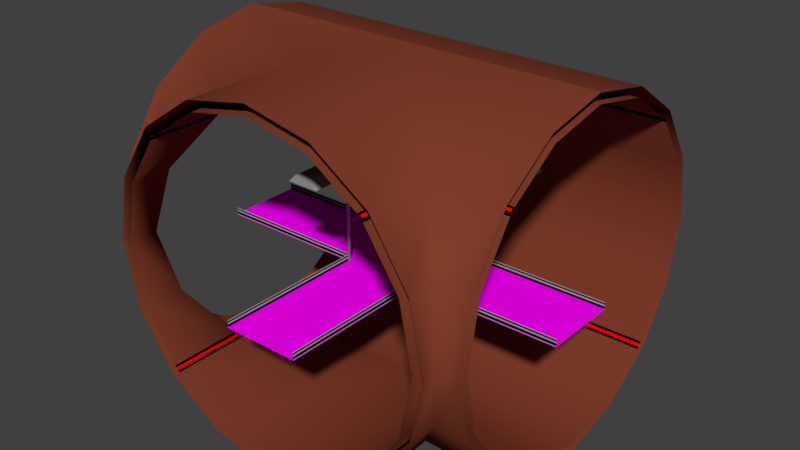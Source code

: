 # Source: room_tunnel_intersectionT.blend  (saved by Blender 2.79.0; exported with 4.5.12 LTS)
import bpy
from mathutils import Matrix  # noqa: F401  (used for matrix-valued properties, if any)

bpy.ops.wm.read_factory_settings(use_empty=True)
scene = bpy.context.scene
scene.name = 'Scene'

# ---- collections
col_collection_1 = bpy.data.collections.new('Collection 1'); scene.collection.children.link(col_collection_1)

# ---- materials (node trees are filled in below, after node groups)
mat_walls = bpy.data.materials.new('Walls')
mat_walls.alpha_threshold = 0.0
mat_walls.use_transparent_shadow = False
mat_walls.diffuse_color = (0.2128, 0.04774, 0.02442, 1.0)
mat_walls.roughness = 0.5
mat_walls.line_color = (0.0, 0.0, 0.0, 1.0)
mat_light = bpy.data.materials.new('Light')
mat_light.alpha_threshold = 0.0
mat_light.use_transparent_shadow = False
mat_light.diffuse_color = (1.0, 1.0, 1.0, 1.0)
mat_light.roughness = 0.5
mat_metal = bpy.data.materials.new('Metal')
mat_metal.alpha_threshold = 0.0
mat_metal.use_transparent_shadow = False
mat_metal.diffuse_color = (0.3264, 0.3264, 0.3264, 1.0)
mat_metal.roughness = 0.5
mat_floor = bpy.data.materials.new('Floor')
mat_floor.alpha_threshold = 0.0
mat_floor.use_transparent_shadow = False
mat_floor.diffuse_color = (1.0, 0.0, 1.0, 1.0)
mat_floor.roughness = 0.5
mat_sides = bpy.data.materials.new('Sides')
mat_sides.alpha_threshold = 0.0
mat_sides.use_transparent_shadow = False
mat_sides.diffuse_color = (0.0, 1.0, 1.0, 1.0)
mat_sides.roughness = 0.5
mat_dark = bpy.data.materials.new('dark')
mat_dark.alpha_threshold = 0.0
mat_dark.use_transparent_shadow = False
mat_dark.diffuse_color = (0.0, 0.0, 0.0, 1.0)
mat_dark.roughness = 0.5
mat_wall_lights = bpy.data.materials.new('wall lights')
mat_wall_lights.alpha_threshold = 0.0
mat_wall_lights.use_transparent_shadow = False
mat_wall_lights.diffuse_color = (1.0, 0.0, 0.0, 1.0)
mat_wall_lights.roughness = 0.5
mat_walls_001 = bpy.data.materials.new('Walls.001')
mat_walls_001.alpha_threshold = 0.0
mat_walls_001.use_transparent_shadow = False
mat_walls_001.diffuse_color = (0.2128, 0.04774, 0.02442, 1.0)
mat_walls_001.roughness = 0.5
mat_walls_001.line_color = (0.0, 0.0, 0.0, 1.0)
mat_walllights = bpy.data.materials.new('WallLights')
mat_walllights.alpha_threshold = 0.0
mat_walllights.use_transparent_shadow = False
mat_walllights.diffuse_color = (1.0, 0.0, 0.0, 1.0)
mat_walllights.roughness = 0.5
mat_dark_002 = bpy.data.materials.new('dark.002')
mat_dark_002.alpha_threshold = 0.0
mat_dark_002.use_transparent_shadow = False
mat_dark_002.diffuse_color = (0.0, 0.0, 0.0, 1.0)
mat_dark_002.roughness = 0.5

# ---- material node trees

# ---- world
world_world = bpy.data.worlds.new('World'); scene.world = world_world
world_world.color = (0.05088, 0.05088, 0.05088)
world_world.use_sun_shadow = False
world_world.sun_shadow_jitter_overblur = 0.0
world_world.cycles.sampling_method = 'MANUAL'

# ---- meshes
me_cube_007 = bpy.data.meshes.new('Cube.007')
me_cube_007.from_pydata([(-0.2517, -0.8517, 0.0), (-0.2, -1.0, 0.1374), (-0.2517, 0.8517, 0.0), (-0.2, 1.0, 0.1374), (0.2517, -0.8517, 0.0), (0.2, -1.0, 0.1374), (0.2517, 0.8517, 0.0), (0.2, 1.0, 0.1374), (-4.47e-08, 0.4293, 0.08744), (-4.47e-08, 0.4293, 1.987), (-0.07071, 0.5, 0.08744), (-0.07071, 0.5, 1.987), (0.07071, 0.5, 0.08744), (0.07071, 0.5, 1.987), (4.47e-08, 0.5707, 0.08744), (4.47e-08, 0.5707, 1.987), (-4.47e-08, -0.5707, 0.08744), (-4.47e-08, -0.5707, 1.987), (-0.07071, -0.5, 0.08744), (-0.07071, -0.5, 1.987), (0.07071, -0.5, 0.08744), (0.07071, -0.5, 1.987), (4.47e-08, -0.4293, 0.08744), (4.47e-08, -0.4293, 1.987), (-0.4, 1.0, -0.06256), (-0.4, -1.0, -0.06256), (0.4, 1.0, -0.06256), (0.4, -1.0, -0.06256)], [], [(25, 1, 3, 24), (24, 3, 7, 26), (26, 7, 5, 27), (27, 5, 1, 25), (2, 6, 4, 0), (7, 3, 1, 5), (8, 9, 11, 10), (10, 11, 15, 14), (14, 15, 13, 12), (12, 13, 9, 8), (10, 14, 12, 8), (15, 11, 9, 13), (16, 17, 19, 18), (18, 19, 23, 22), (22, 23, 21, 20), (20, 21, 17, 16), (18, 22, 20, 16), (23, 19, 17, 21), (2, 0, 25, 24), (6, 2, 24, 26), (4, 6, 26, 27), (0, 4, 27, 25)])
me_cube_007.polygons.foreach_set('use_smooth', [0, 0, 0, 0, 0, 0, 1, 1, 1, 1, 1, 1, 1, 1, 1, 1, 1, 1, 0, 0, 0, 0])
me_cube_007.polygons.foreach_set('material_index', [2, 2, 2, 2, 1, 2, 2, 2, 2, 2, 2, 2, 2, 2, 2, 2, 2, 2, 2, 2, 2, 2])
_uv = me_cube_007.uv_layers.new(name='UVMap')
_uv.uv.foreach_set('vector', [0.5221, 0.5021, 0.5442, 0.5021, 0.5442, 0.7178, 0.5221, 0.7178, 0.4114, 0.8473, 0.3892, 0.8257, 0.3892, 0.7826, 0.4114, 0.761, 0.6106, 0.7178, 0.5885, 0.7178, 0.5885, 0.5021, 0.6106, 0.5021, 0.4778, 0.822, 0.4557, 0.8068, 0.4557, 0.7762, 0.4778, 0.761, 0.4057, 0.5181, 0.4614, 0.5181, 0.4614, 0.7018, 0.4057, 0.7018, 0.5885, 0.7178, 0.5442, 0.7178, 0.5442, 0.5021, 0.5885, 0.5021, 0.7214, 0.7502, 0.7214, 0.9552, 0.7103, 0.9552, 0.7103, 0.7502, 0.6549, 0.707, 0.6549, 0.5021, 0.6628, 0.5021, 0.6628, 0.707, 0.6628, 0.707, 0.6628, 0.5021, 0.6706, 0.5021, 0.6706, 0.707, 0.6549, 0.9552, 0.6549, 0.7502, 0.666, 0.7502, 0.666, 0.9552, 0.5774, 0.7718, 0.5774, 0.761, 0.5885, 0.761, 0.5885, 0.7718, 0.5885, 0.8257, 0.5774, 0.8257, 0.5774, 0.8149, 0.5885, 0.8149, 0.8412, 0.5021, 0.8412, 0.707, 0.8302, 0.707, 0.8302, 0.5021, 0.7149, 0.707, 0.7149, 0.5021, 0.7227, 0.5021, 0.7227, 0.707, 0.7227, 0.707, 0.7227, 0.5021, 0.7305, 0.5021, 0.7305, 0.707, 0.7859, 0.5021, 0.7859, 0.707, 0.7748, 0.707, 0.7748, 0.5021, 0.5221, 0.7718, 0.5221, 0.761, 0.5332, 0.761, 0.5332, 0.7718, 0.5332, 0.8257, 0.5221, 0.8257, 0.5221, 0.8149, 0.5332, 0.8149, 0.4057, 0.5181, 0.4057, 0.7018, 0.3892, 0.7178, 0.3892, 0.5021, 0.4614, 0.5181, 0.4057, 0.5181, 0.3892, 0.5021, 0.4778, 0.5021, 0.4614, 0.7018, 0.4614, 0.5181, 0.4778, 0.5021, 0.4778, 0.7178, 0.4057, 0.7018, 0.4614, 0.7018, 0.4778, 0.7178, 0.3892, 0.7178])
me_cube_007.materials.append(mat_walls)
me_cube_007.materials.append(mat_light)
me_cube_007.materials.append(mat_metal)
me_cube_007.use_remesh_preserve_volume = False
me_cube_007.use_remesh_preserve_attributes = False
me_cube_007.use_mirror_vertex_groups = False
me_cube_007.update()
me_cube_006 = bpy.data.meshes.new('Cube.006')
me_cube_006.from_pydata([(-0.2517, -0.8517, 0.0), (-0.2, -1.0, 0.1374), (-0.2517, 0.8517, 0.0), (-0.2, 1.0, 0.1374), (0.2517, -0.8517, 0.0), (0.2, -1.0, 0.1374), (0.2517, 0.8517, 0.0), (0.2, 1.0, 0.1374), (-4.47e-08, 0.4293, 0.08744), (-4.47e-08, 0.4293, 1.987), (-0.07071, 0.5, 0.08744), (-0.07071, 0.5, 1.987), (0.07071, 0.5, 0.08744), (0.07071, 0.5, 1.987), (4.47e-08, 0.5707, 0.08744), (4.47e-08, 0.5707, 1.987), (-4.47e-08, -0.5707, 0.08744), (-4.47e-08, -0.5707, 1.987), (-0.07071, -0.5, 0.08744), (-0.07071, -0.5, 1.987), (0.07071, -0.5, 0.08744), (0.07071, -0.5, 1.987), (4.47e-08, -0.4293, 0.08744), (4.47e-08, -0.4293, 1.987), (-0.4, 1.0, -0.06256), (-0.4, -1.0, -0.06256), (0.4, 1.0, -0.06256), (0.4, -1.0, -0.06256)], [], [(25, 1, 3, 24), (24, 3, 7, 26), (26, 7, 5, 27), (27, 5, 1, 25), (2, 6, 4, 0), (7, 3, 1, 5), (8, 9, 11, 10), (10, 11, 15, 14), (14, 15, 13, 12), (12, 13, 9, 8), (10, 14, 12, 8), (15, 11, 9, 13), (16, 17, 19, 18), (18, 19, 23, 22), (22, 23, 21, 20), (20, 21, 17, 16), (18, 22, 20, 16), (23, 19, 17, 21), (2, 0, 25, 24), (6, 2, 24, 26), (4, 6, 26, 27), (0, 4, 27, 25)])
me_cube_006.polygons.foreach_set('use_smooth', [0, 0, 0, 0, 0, 0, 1, 1, 1, 1, 1, 1, 1, 1, 1, 1, 1, 1, 0, 0, 0, 0])
me_cube_006.polygons.foreach_set('material_index', [2, 2, 2, 2, 1, 2, 2, 2, 2, 2, 2, 2, 2, 2, 2, 2, 2, 2, 2, 2, 2, 2])
_uv = me_cube_006.uv_layers.new(name='UVMap')
_uv.uv.foreach_set('vector', [0.5221, 0.5021, 0.5442, 0.5021, 0.5442, 0.7178, 0.5221, 0.7178, 0.4114, 0.8473, 0.3892, 0.8257, 0.3892, 0.7826, 0.4114, 0.761, 0.6106, 0.7178, 0.5885, 0.7178, 0.5885, 0.5021, 0.6106, 0.5021, 0.4778, 0.822, 0.4557, 0.8068, 0.4557, 0.7762, 0.4778, 0.761, 0.4057, 0.5181, 0.4614, 0.5181, 0.4614, 0.7018, 0.4057, 0.7018, 0.5885, 0.7178, 0.5442, 0.7178, 0.5442, 0.5021, 0.5885, 0.5021, 0.7214, 0.7502, 0.7214, 0.9552, 0.7103, 0.9552, 0.7103, 0.7502, 0.6549, 0.707, 0.6549, 0.5021, 0.6628, 0.5021, 0.6628, 0.707, 0.6628, 0.707, 0.6628, 0.5021, 0.6706, 0.5021, 0.6706, 0.707, 0.6549, 0.9552, 0.6549, 0.7502, 0.666, 0.7502, 0.666, 0.9552, 0.5774, 0.7718, 0.5774, 0.761, 0.5885, 0.761, 0.5885, 0.7718, 0.5885, 0.8257, 0.5774, 0.8257, 0.5774, 0.8149, 0.5885, 0.8149, 0.8412, 0.5021, 0.8412, 0.707, 0.8302, 0.707, 0.8302, 0.5021, 0.7149, 0.707, 0.7149, 0.5021, 0.7227, 0.5021, 0.7227, 0.707, 0.7227, 0.707, 0.7227, 0.5021, 0.7305, 0.5021, 0.7305, 0.707, 0.7859, 0.5021, 0.7859, 0.707, 0.7748, 0.707, 0.7748, 0.5021, 0.5221, 0.7718, 0.5221, 0.761, 0.5332, 0.761, 0.5332, 0.7718, 0.5332, 0.8257, 0.5221, 0.8257, 0.5221, 0.8149, 0.5332, 0.8149, 0.4057, 0.5181, 0.4057, 0.7018, 0.3892, 0.7178, 0.3892, 0.5021, 0.4614, 0.5181, 0.4057, 0.5181, 0.3892, 0.5021, 0.4778, 0.5021, 0.4614, 0.7018, 0.4614, 0.5181, 0.4778, 0.5021, 0.4778, 0.7178, 0.4057, 0.7018, 0.4614, 0.7018, 0.4778, 0.7178, 0.3892, 0.7178])
me_cube_006.materials.append(mat_walls)
me_cube_006.materials.append(mat_light)
me_cube_006.materials.append(mat_metal)
me_cube_006.use_remesh_preserve_volume = False
me_cube_006.use_remesh_preserve_attributes = False
me_cube_006.use_mirror_vertex_groups = False
me_cube_006.update()
me_cube_004 = bpy.data.meshes.new('Cube.004')
me_cube_004.from_pydata([(-0.2517, -0.8517, 0.0), (-0.2, -1.0, 0.1374), (-0.2517, 0.8517, 0.0), (-0.2, 1.0, 0.1374), (0.2517, -0.8517, 0.0), (0.2, -1.0, 0.1374), (0.2517, 0.8517, 0.0), (0.2, 1.0, 0.1374), (-4.47e-08, 0.4293, 0.08744), (-4.47e-08, 0.4293, 1.987), (-0.07071, 0.5, 0.08744), (-0.07071, 0.5, 1.987), (0.07071, 0.5, 0.08744), (0.07071, 0.5, 1.987), (4.47e-08, 0.5707, 0.08744), (4.47e-08, 0.5707, 1.987), (-4.47e-08, -0.5707, 0.08744), (-4.47e-08, -0.5707, 1.987), (-0.07071, -0.5, 0.08744), (-0.07071, -0.5, 1.987), (0.07071, -0.5, 0.08744), (0.07071, -0.5, 1.987), (4.47e-08, -0.4293, 0.08744), (4.47e-08, -0.4293, 1.987), (-0.4, 1.0, -0.06256), (-0.4, -1.0, -0.06256), (0.4, 1.0, -0.06256), (0.4, -1.0, -0.06256)], [], [(25, 1, 3, 24), (24, 3, 7, 26), (26, 7, 5, 27), (27, 5, 1, 25), (2, 6, 4, 0), (7, 3, 1, 5), (8, 9, 11, 10), (10, 11, 15, 14), (14, 15, 13, 12), (12, 13, 9, 8), (10, 14, 12, 8), (15, 11, 9, 13), (16, 17, 19, 18), (18, 19, 23, 22), (22, 23, 21, 20), (20, 21, 17, 16), (18, 22, 20, 16), (23, 19, 17, 21), (2, 0, 25, 24), (6, 2, 24, 26), (4, 6, 26, 27), (0, 4, 27, 25)])
me_cube_004.polygons.foreach_set('use_smooth', [0, 0, 0, 0, 0, 0, 1, 1, 1, 1, 1, 1, 1, 1, 1, 1, 1, 1, 0, 0, 0, 0])
me_cube_004.polygons.foreach_set('material_index', [2, 2, 2, 2, 1, 2, 2, 2, 2, 2, 2, 2, 2, 2, 2, 2, 2, 2, 2, 2, 2, 2])
_uv = me_cube_004.uv_layers.new(name='UVMap')
_uv.uv.foreach_set('vector', [0.5221, 0.5021, 0.5442, 0.5021, 0.5442, 0.7178, 0.5221, 0.7178, 0.4114, 0.8473, 0.3892, 0.8257, 0.3892, 0.7826, 0.4114, 0.761, 0.6106, 0.7178, 0.5885, 0.7178, 0.5885, 0.5021, 0.6106, 0.5021, 0.4778, 0.822, 0.4557, 0.8068, 0.4557, 0.7762, 0.4778, 0.761, 0.4057, 0.5181, 0.4614, 0.5181, 0.4614, 0.7018, 0.4057, 0.7018, 0.5885, 0.7178, 0.5442, 0.7178, 0.5442, 0.5021, 0.5885, 0.5021, 0.7214, 0.7502, 0.7214, 0.9552, 0.7103, 0.9552, 0.7103, 0.7502, 0.6549, 0.707, 0.6549, 0.5021, 0.6628, 0.5021, 0.6628, 0.707, 0.6628, 0.707, 0.6628, 0.5021, 0.6706, 0.5021, 0.6706, 0.707, 0.6549, 0.9552, 0.6549, 0.7502, 0.666, 0.7502, 0.666, 0.9552, 0.5774, 0.7718, 0.5774, 0.761, 0.5885, 0.761, 0.5885, 0.7718, 0.5885, 0.8257, 0.5774, 0.8257, 0.5774, 0.8149, 0.5885, 0.8149, 0.8412, 0.5021, 0.8412, 0.707, 0.8302, 0.707, 0.8302, 0.5021, 0.7149, 0.707, 0.7149, 0.5021, 0.7227, 0.5021, 0.7227, 0.707, 0.7227, 0.707, 0.7227, 0.5021, 0.7305, 0.5021, 0.7305, 0.707, 0.7859, 0.5021, 0.7859, 0.707, 0.7748, 0.707, 0.7748, 0.5021, 0.5221, 0.7718, 0.5221, 0.761, 0.5332, 0.761, 0.5332, 0.7718, 0.5332, 0.8257, 0.5221, 0.8257, 0.5221, 0.8149, 0.5332, 0.8149, 0.4057, 0.5181, 0.4057, 0.7018, 0.3892, 0.7178, 0.3892, 0.5021, 0.4614, 0.5181, 0.4057, 0.5181, 0.3892, 0.5021, 0.4778, 0.5021, 0.4614, 0.7018, 0.4614, 0.5181, 0.4778, 0.5021, 0.4778, 0.7178, 0.4057, 0.7018, 0.4614, 0.7018, 0.4778, 0.7178, 0.3892, 0.7178])
me_cube_004.materials.append(mat_walls)
me_cube_004.materials.append(mat_light)
me_cube_004.materials.append(mat_metal)
me_cube_004.use_remesh_preserve_volume = False
me_cube_004.use_remesh_preserve_attributes = False
me_cube_004.use_mirror_vertex_groups = False
me_cube_004.update()
me_cube_003 = bpy.data.meshes.new('Cube.003')
me_cube_003.from_pydata([(0.9859, -5.0, 0.08), (1.0, -5.0, 0.1083), (0.9859, -1.0, 0.08), (1.0, -1.0, 0.1083), (1.0, -5.0, 0.05172), (1.014, -5.0, 0.08), (1.0, -1.0, 0.05172), (1.014, -1.0, 0.08), (0.9859, -5.0, 0.16), (1.0, -5.0, 0.1741), (0.9859, -1.0, 0.16), (1.0, -1.0, 0.1741), (1.0, -5.0, 0.1459), (1.014, -5.0, 0.16), (1.0, -1.0, 0.1459), (1.014, -1.0, 0.16), (-1.014, -5.0, 0.08), (-1.0, -5.0, 0.1083), (-1.014, -1.0, 0.08), (-1.0, -1.0, 0.1083), (-1.0, -5.0, 0.05172), (-0.9859, -5.0, 0.08), (-1.0, -1.0, 0.05172), (-0.9859, -1.0, 0.08), (-1.014, -5.0, 0.16), (-1.0, -5.0, 0.1741), (-1.014, -1.0, 0.16), (-1.0, -1.0, 0.1741), (-1.0, -5.0, 0.1459), (-0.9859, -5.0, 0.16), (-1.0, -1.0, 0.1459), (-0.9859, -1.0, 0.16), (5.0, 0.9859, 0.08), (5.0, 1.0, 0.1083), (-5.0, 0.9859, 0.08), (-5.0, 1.0, 0.1083), (5.0, 1.0, 0.05172), (5.0, 1.014, 0.08), (-5.0, 1.0, 0.05172), (-5.0, 1.014, 0.08), (5.0, 0.9859, 0.16), (5.0, 1.0, 0.1741), (-5.0, 0.9859, 0.16), (-5.0, 1.0, 0.1741), (5.0, 1.0, 0.1459), (5.0, 1.014, 0.16), (-5.0, 1.0, 0.1459), (-5.0, 1.014, 0.16), (5.0, -1.014, 0.08), (5.0, -1.0, 0.1083), (1.0, -1.014, 0.08), (1.0, -1.0, 0.1083), (5.0, -1.0, 0.05172), (5.0, -0.9859, 0.08), (1.0, -1.0, 0.05172), (1.0, -0.9859, 0.08), (5.0, -1.014, 0.16), (5.0, -1.0, 0.1741), (1.0, -1.014, 0.16), (1.0, -1.0, 0.1741), (5.0, -1.0, 0.1459), (5.0, -0.9859, 0.16), (1.0, -1.0, 0.1459), (1.0, -0.9859, 0.16), (-5.0, -0.9859, 0.08), (-5.0, -1.0, 0.1083), (-1.0, -0.9859, 0.08), (-1.0, -1.0, 0.1083), (-5.0, -1.0, 0.05172), (-5.0, -1.014, 0.08), (-1.0, -1.0, 0.05172), (-1.0, -1.014, 0.08), (-5.0, -0.9859, 0.16), (-5.0, -1.0, 0.1741), (-1.0, -0.9859, 0.16), (-1.0, -1.0, 0.1741), (-5.0, -1.0, 0.1459), (-5.0, -1.014, 0.16), (-1.0, -1.0, 0.1459), (-1.0, -1.014, 0.16), (-1.0, -1.0, -0.02745), (-0.9675, -1.032, -0.008428), (-0.9675, -0.9675, -0.008428), (-1.032, -0.9675, -0.008428), (-1.032, -1.032, -0.008428), (-1.0, -0.947, 5.2), (-1.0, -0.947, -1.49e-08), (-0.947, -1.0, 5.2), (-0.947, -1.0, -1.49e-08), (-1.053, -1.0, 5.2), (-1.053, -1.0, -1.49e-08), (-1.0, -1.053, 5.2), (-1.0, -1.053, -1.49e-08), (1.0, -1.0, -0.02745), (1.032, -1.032, -0.008428), (1.032, -0.9675, -0.008428), (0.9675, -0.9675, -0.008428), (0.9675, -1.032, -0.008428), (1.0, -0.947, 5.2), (1.0, -0.947, -1.49e-08), (1.053, -1.0, 5.2), (1.053, -1.0, -1.49e-08), (0.947, -1.0, 5.2), (0.947, -1.0, -1.49e-08), (1.0, -1.053, 5.2), (1.0, -1.053, -1.49e-08), (-1.0, 0.947, -1.49e-08), (-1.0, 0.947, 5.2), (-1.053, 1.0, -1.49e-08), (-1.053, 1.0, 5.2), (-0.947, 1.0, -1.49e-08), (-0.947, 1.0, 5.2), (-1.0, 1.053, -1.49e-08), (-1.0, 1.053, 5.2), (-1.032, 0.9675, -0.008428), (-1.032, 1.032, -0.008428), (-0.9675, 1.032, -0.008428), (-0.9675, 0.9675, -0.008428), (-1.0, 1.0, -0.02745), (1.0, 0.947, -1.49e-08), (1.0, 0.947, 5.2), (0.947, 1.0, -1.49e-08), (0.947, 1.0, 5.2), (1.053, 1.0, -1.49e-08), (1.053, 1.0, 5.2), (1.0, 1.053, -1.49e-08), (1.0, 1.053, 5.2), (0.9675, 0.9675, -0.008428), (0.9675, 1.032, -0.008428), (1.032, 1.032, -0.008428), (1.032, 0.9675, -0.008428), (1.0, 1.0, -0.02745)], [], [(0, 1, 3, 2), (6, 7, 5, 4), (2, 6, 4, 0), (7, 3, 1, 5), (8, 9, 11, 10), (14, 15, 13, 12), (10, 14, 12, 8), (15, 11, 9, 13), (16, 17, 19, 18), (22, 23, 21, 20), (18, 22, 20, 16), (23, 19, 17, 21), (24, 25, 27, 26), (30, 31, 29, 28), (26, 30, 28, 24), (31, 27, 25, 29), (32, 33, 35, 34), (38, 39, 37, 36), (34, 38, 36, 32), (39, 35, 33, 37), (40, 41, 43, 42), (46, 47, 45, 44), (42, 46, 44, 40), (47, 43, 41, 45), (48, 49, 51, 50), (54, 55, 53, 52), (50, 54, 52, 48), (55, 51, 49, 53), (56, 57, 59, 58), (62, 63, 61, 60), (58, 62, 60, 56), (63, 59, 57, 61), (64, 65, 67, 66), (70, 71, 69, 68), (66, 70, 68, 64), (71, 67, 65, 69), (72, 73, 75, 74), (78, 79, 77, 76), (74, 78, 76, 72), (79, 75, 73, 77), (83, 86, 82, 80), (90, 83, 80, 84), (84, 80, 81, 92), (80, 82, 88, 81), (88, 87, 91, 92, 81), (86, 85, 87, 88, 82), (90, 89, 85, 86, 83), (92, 91, 89, 90, 84), (96, 99, 95, 93), (103, 96, 93, 97), (97, 93, 94, 105), (93, 95, 101, 94), (101, 100, 104, 105, 94), (99, 98, 100, 101, 95), (103, 102, 98, 99, 96), (105, 104, 102, 103, 97), (106, 107, 109, 108, 114), (108, 109, 113, 112, 115), (112, 113, 111, 110, 116), (110, 111, 107, 106, 117), (118, 116, 110, 117), (119, 120, 122, 121, 127), (114, 118, 117, 106), (108, 115, 118, 114), (115, 112, 116, 118), (121, 122, 126, 125, 128), (125, 126, 124, 123, 129), (123, 124, 120, 119, 130), (131, 129, 123, 130), (127, 131, 130, 119), (121, 128, 131, 127), (128, 125, 129, 131)])
me_cube_003.polygons.foreach_set('use_smooth', [True] * 72)
me_cube_003.polygons.foreach_set('material_index', [1, 1, 1, 1, 1, 1, 1, 1, 1, 1, 1, 1, 1, 1, 1, 1, 1, 1, 1, 1, 1, 1, 1, 1, 1, 1, 1, 1, 1, 1, 1, 1, 1, 1, 1, 1, 1, 1, 1, 1, 1, 1, 1, 1, 1, 1, 1, 1, 1, 1, 1, 1, 1, 1, 1, 1, 1, 1, 1, 1, 1, 1, 1, 1, 1, 1, 1, 1, 1, 1, 1, 1])
_uv = me_cube_003.uv_layers.new(name='UVMap')
_uv.uv.foreach_set('vector', [0.05026, 0.07237, 0.05043, 0.05668, 0.9496, 0.05668, 0.9494, 0.07237, 0.9499, 0.0253, 0.9497, 0.04099, 0.0506, 0.04099, 0.05077, 0.0253, 0.9494, 0.07237, 0.9492, 0.08806, 0.0501, 0.08806, 0.05026, 0.07237, 0.9497, 0.04099, 0.9496, 0.05668, 0.05043, 0.05668, 0.0506, 0.04099, 0.05026, 0.07237, 0.05043, 0.05668, 0.9496, 0.05668, 0.9494, 0.07237, 0.9499, 0.0253, 0.9497, 0.04099, 0.0506, 0.04099, 0.05077, 0.0253, 0.9494, 0.07237, 0.9492, 0.08806, 0.0501, 0.08806, 0.05026, 0.07237, 0.9497, 0.04099, 0.9496, 0.05668, 0.05043, 0.05668, 0.0506, 0.04099, 0.05026, 0.07237, 0.05043, 0.05668, 0.9496, 0.05668, 0.9494, 0.07237, 0.9499, 0.0253, 0.9497, 0.04099, 0.0506, 0.04099, 0.05077, 0.0253, 0.9494, 0.07237, 0.9492, 0.08806, 0.0501, 0.08806, 0.05026, 0.07237, 0.9497, 0.04099, 0.9496, 0.05668, 0.05043, 0.05668, 0.0506, 0.04099, 0.05026, 0.07237, 0.05043, 0.05668, 0.9496, 0.05668, 0.9494, 0.07237, 0.9499, 0.0253, 0.9497, 0.04099, 0.0506, 0.04099, 0.05077, 0.0253, 0.9494, 0.07237, 0.9492, 0.08806, 0.0501, 0.08806, 0.05026, 0.07237, 0.9497, 0.04099, 0.9496, 0.05668, 0.05043, 0.05668, 0.0506, 0.04099, 0.05026, 0.07237, 0.05043, 0.05668, 0.9496, 0.05668, 0.9494, 0.07237, 0.9499, 0.0253, 0.9497, 0.04099, 0.0506, 0.04099, 0.05077, 0.0253, 0.9494, 0.07237, 0.9492, 0.08806, 0.0501, 0.08806, 0.05026, 0.07237, 0.9497, 0.04099, 0.9496, 0.05668, 0.05043, 0.05668, 0.0506, 0.04099, 0.05026, 0.07237, 0.05043, 0.05668, 0.9496, 0.05668, 0.9494, 0.07237, 0.9499, 0.0253, 0.9497, 0.04099, 0.0506, 0.04099, 0.05077, 0.0253, 0.9494, 0.07237, 0.9492, 0.08806, 0.0501, 0.08806, 0.05026, 0.07237, 0.9497, 0.04099, 0.9496, 0.05668, 0.05043, 0.05668, 0.0506, 0.04099, 0.05026, 0.07237, 0.05043, 0.05668, 0.9496, 0.05668, 0.9494, 0.07237, 0.9499, 0.0253, 0.9497, 0.04099, 0.0506, 0.04099, 0.05077, 0.0253, 0.9494, 0.07237, 0.9492, 0.08806, 0.0501, 0.08806, 0.05026, 0.07237, 0.9497, 0.04099, 0.9496, 0.05668, 0.05043, 0.05668, 0.0506, 0.04099, 0.05026, 0.07237, 0.05043, 0.05668, 0.9496, 0.05668, 0.9494, 0.07237, 0.9499, 0.0253, 0.9497, 0.04099, 0.0506, 0.04099, 0.05077, 0.0253, 0.9494, 0.07237, 0.9492, 0.08806, 0.0501, 0.08806, 0.05026, 0.07237, 0.9497, 0.04099, 0.9496, 0.05668, 0.05043, 0.05668, 0.0506, 0.04099, 0.05026, 0.07237, 0.05043, 0.05668, 0.9496, 0.05668, 0.9494, 0.07237, 0.9499, 0.0253, 0.9497, 0.04099, 0.0506, 0.04099, 0.05077, 0.0253, 0.9494, 0.07237, 0.9492, 0.08806, 0.0501, 0.08806, 0.05026, 0.07237, 0.9497, 0.04099, 0.9496, 0.05668, 0.05043, 0.05668, 0.0506, 0.04099, 0.05026, 0.07237, 0.05043, 0.05668, 0.9496, 0.05668, 0.9494, 0.07237, 0.9499, 0.0253, 0.9497, 0.04099, 0.0506, 0.04099, 0.05077, 0.0253, 0.9494, 0.07237, 0.9492, 0.08806, 0.0501, 0.08806, 0.05026, 0.07237, 0.9497, 0.04099, 0.9496, 0.05668, 0.05043, 0.05668, 0.0506, 0.04099, 0.0, 0.0, 0.0, 0.0, 0.0, 0.0, 0.0, 0.0, 0.0, 0.0, 0.0, 0.0, 0.0, 0.0, 0.0, 0.0, 0.0, 0.0, 0.0, 0.0, 0.0, 0.0, 0.0, 0.0, 0.0, 0.0, 0.0, 0.0, 0.0, 0.0, 0.0, 0.0, 0.0, 0.0, 0.0, 0.0, 0.0, 0.0, 0.0, 0.0, 0.0, 0.0, 0.0, 0.0, 0.0, 0.0, 0.0, 0.0, 0.0, 0.0, 0.0, 0.0, 0.0, 0.0, 0.0, 0.0, 0.0, 0.0, 0.0, 0.0, 0.0, 0.0, 0.0, 0.0, 0.0, 0.0, 0.0, 0.0, 0.0, 0.0, 0.0, 0.0, 0.0, 0.0, 0.0, 0.0, 0.0, 0.0, 0.0, 0.0, 0.0, 0.0, 0.0, 0.0, 0.0, 0.0, 0.0, 0.0, 0.0, 0.0, 0.0, 0.0, 0.0, 0.0, 0.0, 0.0, 0.0, 0.0, 0.0, 0.0, 0.0, 0.0, 0.0, 0.0, 0.0, 0.0, 0.0, 0.0, 0.0, 0.0, 0.0, 0.0, 0.0, 0.0, 0.0, 0.0, 0.0, 0.0, 0.0, 0.0, 0.0, 0.0, 0.0, 0.0, 0.0, 0.0, 0.0, 0.0, 0.0, 0.0, 0.0, 0.0, 0.0, 0.0, 0.0, 0.0, 0.0, 0.0, 0.0, 0.0, 0.0, 0.0, 0.0, 0.0, 0.0, 0.0, 0.0, 0.0, 0.0, 0.0, 0.0, 0.0, 0.0, 0.0, 0.0, 0.0, 0.0, 0.0, 0.0, 0.0, 0.0, 0.0, 0.0, 0.0, 0.0, 0.0, 0.0, 0.0, 0.0, 0.0, 0.0, 0.0, 0.0, 0.0, 0.0, 0.0, 0.0, 0.0, 0.0, 0.0, 0.0, 0.0, 0.0, 0.0, 0.0, 0.0, 0.0, 0.0, 0.0, 0.0, 0.0, 0.0, 0.0, 0.0, 0.0, 0.0, 0.0, 0.0, 0.0, 0.0, 0.0, 0.0, 0.0, 0.0, 0.0, 0.0, 0.0, 0.0, 0.0, 0.0, 0.0, 0.0, 0.0, 0.0, 0.0, 0.0, 0.0, 0.0, 0.0, 0.0, 0.0, 0.0, 0.0, 0.0, 0.0, 0.0, 0.0, 0.0, 0.0, 0.0, 0.0, 0.0, 0.0, 0.0, 0.0, 0.0, 0.0, 0.0, 0.0, 0.0, 0.0, 0.0, 0.0, 0.0, 0.0, 0.0, 0.0, 0.0, 0.0, 0.0, 0.0, 0.0, 0.0, 0.0, 0.0, 0.0, 0.0, 0.0, 0.0, 0.0, 0.0, 0.0, 0.0, 0.0, 0.0, 0.0, 0.0, 0.0, 0.0, 0.0, 0.0, 0.0, 0.0, 0.0, 0.0, 0.0, 0.0, 0.0, 0.0, 0.0, 0.0, 0.0, 0.0, 0.0, 0.0, 0.0, 0.0, 0.0])
me_cube_003.materials.append(mat_walls)
me_cube_003.materials.append(mat_metal)
me_cube_003.use_remesh_preserve_volume = False
me_cube_003.use_remesh_preserve_attributes = False
me_cube_003.use_mirror_vertex_groups = False
me_cube_003.update()
me_cube_002 = bpy.data.meshes.new('Cube.002')
me_cube_002.from_pydata([(1.0, -3.0, 0.0), (-1.0, -3.0, 0.0), (1.0, -3.0, 0.16), (-1.0, -3.0, 0.16), (1.0, -2.0, 0.0), (1.0, -1.0, 0.0), (-1.0, -1.0, 0.0), (-1.0, -2.0, 0.0), (-1.0, -1.0, 0.16), (-1.0, -2.0, 0.16), (1.0, -2.0, 0.16), (1.0, -1.0, 0.16), (1.0, -3.0, 0.0), (-1.0, -3.0, 0.0), (1.0, -3.0, 0.16), (-1.0, -3.0, 0.16), (1.0, -2.0, 0.0), (1.0, -1.0, 0.0), (-1.0, -1.0, 0.0), (-1.0, -2.0, 0.0), (-1.0, -1.0, 0.16), (-1.0, -2.0, 0.16), (1.0, -2.0, 0.16), (1.0, -1.0, 0.16), (1.022, -3.0, 0.0), (-1.022, -3.0, 0.0), (1.022, -2.0, 0.0), (1.022, -1.0, 0.0), (1.022, 0.0, 0.0), (1.022, 1.0, 0.0), (-1.022, 1.0, 0.0), (-1.022, 0.0, 0.0), (-1.022, -1.0, 0.0), (-1.022, -2.0, 0.0), (0.0, -3.0, 0.0), (0.0, 1.0, 0.0), (0.0, 0.0, 0.0), (0.0, -1.0, 0.0), (0.0, -2.0, 0.0), (1.022, -4.0, 0.0), (-1.022, -4.0, 0.0), (1.022, -3.0, 0.0), (-1.022, -3.0, 0.0), (0.0, -4.0, 0.0), (0.0, -3.0, 0.0), (1.0, -4.0, 0.0), (-1.0, -4.0, 0.0), (1.0, -4.0, 0.16), (-1.0, -4.0, 0.16), (1.0, -3.0, 0.0), (-1.0, -3.0, 0.0), (-1.0, -3.0, 0.16), (1.0, -3.0, 0.16), (1.0, -4.0, 0.0), (-1.0, -4.0, 0.0), (1.0, -4.0, 0.16), (-1.0, -4.0, 0.16), (1.0, -3.0, 0.0), (-1.0, -3.0, 0.0), (-1.0, -3.0, 0.16), (1.0, -3.0, 0.16), (1.022, -5.0, 0.0), (-1.022, -5.0, 0.0), (1.022, -4.0, 0.0), (-1.022, -4.0, 0.0), (0.0, -5.0, 0.0), (0.0, -4.0, 0.0), (1.0, -5.0, 0.0), (-1.0, -5.0, 0.0), (1.0, -5.0, 0.16), (-1.0, -5.0, 0.16), (1.0, -4.0, 0.0), (-1.0, -4.0, 0.0), (-1.0, -4.0, 0.16), (1.0, -4.0, 0.16), (1.0, -5.0, 0.0), (-1.0, -5.0, 0.0), (1.0, -5.0, 0.16), (-1.0, -5.0, 0.16), (1.0, -4.0, 0.0), (-1.0, -4.0, 0.0), (-1.0, -4.0, 0.16), (1.0, -4.0, 0.16), (-3.0, 1.0, 7.451e-09), (-3.0, -1.0, 7.451e-09), (3.0, 1.0, 7.451e-09), (3.0, -1.0, 7.451e-09), (-3.0, 1.0, 0.16), (-3.0, -1.0, 0.16), (3.0, 1.0, 0.16), (3.0, -1.0, 0.16), (2.0, 1.0, 7.451e-09), (1.0, 1.0, 7.451e-09), (-1.0, 1.0, 7.451e-09), (-2.0, 1.0, 7.451e-09), (-2.0, -1.0, 7.451e-09), (-1.0, -1.0, 7.451e-09), (1.0, -1.0, 7.451e-09), (2.0, -1.0, 7.451e-09), (-2.0, -1.0, 0.16), (-1.0, -1.0, 0.16), (1.0, -1.0, 0.16), (2.0, -1.0, 0.16), (2.0, 1.0, 0.16), (1.0, 1.0, 0.16), (-1.0, 1.0, 0.16), (-2.0, 1.0, 0.16), (-3.0, 1.0, 7.451e-09), (-3.0, -1.0, 7.451e-09), (3.0, 1.0, 7.451e-09), (3.0, -1.0, 7.451e-09), (-3.0, 1.0, 0.16), (-3.0, -1.0, 0.16), (3.0, 1.0, 0.16), (3.0, -1.0, 0.16), (2.0, 1.0, 7.451e-09), (1.0, 1.0, 7.451e-09), (-1.0, 1.0, 7.451e-09), (-2.0, 1.0, 7.451e-09), (-2.0, -1.0, 7.451e-09), (-1.0, -1.0, 7.451e-09), (1.0, -1.0, 7.451e-09), (2.0, -1.0, 7.451e-09), (-2.0, -1.0, 0.16), (-1.0, -1.0, 0.16), (1.0, -1.0, 0.16), (2.0, -1.0, 0.16), (2.0, 1.0, 0.16), (1.0, 1.0, 0.16), (-1.0, 1.0, 0.16), (-2.0, 1.0, 0.16), (-3.0, 1.022, 7.451e-09), (-3.0, -1.022, 7.451e-09), (3.0, 1.022, 7.451e-09), (3.0, -1.022, 7.451e-09), (2.0, 1.022, 7.451e-09), (1.0, 1.022, 7.451e-09), (-1.0, 1.022, 7.451e-09), (-2.0, 1.022, 7.451e-09), (-2.0, -1.022, 7.451e-09), (-1.0, -1.022, 7.451e-09), (1.0, -1.022, 7.451e-09), (2.0, -1.022, 7.451e-09), (3.0, 2.384e-07, 7.451e-09), (-3.0, -2.384e-07, 7.451e-09), (-2.0, 0.0, 7.451e-09), (-1.0, 0.0, 7.451e-09), (1.0, 0.0, 7.451e-09), (2.0, 0.0, 7.451e-09), (4.0, 1.022, 7.451e-09), (4.0, -1.022, 7.451e-09), (3.0, 1.022, 7.451e-09), (3.0, -1.022, 7.451e-09), (4.0, 0.0, 7.451e-09), (3.0, 2.384e-07, 7.451e-09), (-4.0, 1.022, 7.451e-09), (-4.0, -1.022, 7.451e-09), (-3.0, 1.022, 7.451e-09), (-3.0, -1.022, 7.451e-09), (-4.0, 0.0, 7.451e-09), (-3.0, -2.384e-07, 7.451e-09), (4.0, 1.0, 7.451e-09), (4.0, -1.0, 7.451e-09), (4.0, 1.0, 0.16), (4.0, -1.0, 0.16), (3.0, 1.0, 7.451e-09), (3.0, -1.0, 7.451e-09), (3.0, -1.0, 0.16), (3.0, 1.0, 0.16), (4.0, 1.0, 7.451e-09), (4.0, -1.0, 7.451e-09), (4.0, 1.0, 0.16), (4.0, -1.0, 0.16), (3.0, 1.0, 7.451e-09), (3.0, -1.0, 7.451e-09), (3.0, -1.0, 0.16), (3.0, 1.0, 0.16), (-4.0, 1.0, 7.451e-09), (-4.0, -1.0, 7.451e-09), (-4.0, 1.0, 0.16), (-4.0, -1.0, 0.16), (-3.0, 1.0, 7.451e-09), (-3.0, -1.0, 7.451e-09), (-3.0, -1.0, 0.16), (-3.0, 1.0, 0.16), (-4.0, 1.0, 7.451e-09), (-4.0, -1.0, 7.451e-09), (-4.0, 1.0, 0.16), (-4.0, -1.0, 0.16), (-3.0, 1.0, 7.451e-09), (-3.0, -1.0, 7.451e-09), (-3.0, -1.0, 0.16), (-3.0, 1.0, 0.16), (5.0, 1.022, 7.451e-09), (5.0, -1.022, 7.451e-09), (4.0, 1.022, 7.451e-09), (4.0, -1.022, 7.451e-09), (5.0, 0.0, 7.451e-09), (4.0, 0.0, 7.451e-09), (-5.0, 1.022, 7.451e-09), (-5.0, -1.022, 7.451e-09), (-4.0, 1.022, 7.451e-09), (-4.0, -1.022, 7.451e-09), (-5.0, 0.0, 7.451e-09), (-4.0, 0.0, 7.451e-09), (5.0, 1.0, 7.451e-09), (5.0, -1.0, 7.451e-09), (5.0, 1.0, 0.16), (5.0, -1.0, 0.16), (4.0, 1.0, 7.451e-09), (4.0, -1.0, 7.451e-09), (4.0, -1.0, 0.16), (4.0, 1.0, 0.16), (5.0, 1.0, 7.451e-09), (5.0, -1.0, 7.451e-09), (5.0, 1.0, 0.16), (5.0, -1.0, 0.16), (4.0, 1.0, 7.451e-09), (4.0, -1.0, 7.451e-09), (4.0, -1.0, 0.16), (4.0, 1.0, 0.16), (-5.0, 1.0, 7.451e-09), (-5.0, -1.0, 7.451e-09), (-5.0, 1.0, 0.16), (-5.0, -1.0, 0.16), (-4.0, 1.0, 7.451e-09), (-4.0, -1.0, 7.451e-09), (-4.0, -1.0, 0.16), (-4.0, 1.0, 0.16), (-5.0, 1.0, 7.451e-09), (-5.0, -1.0, 7.451e-09), (-5.0, 1.0, 0.16), (-5.0, -1.0, 0.16), (-4.0, 1.0, 7.451e-09), (-4.0, -1.0, 7.451e-09), (-4.0, -1.0, 0.16), (-4.0, 1.0, 0.16), (1.022, -3.0, -0.02), (-1.022, -3.0, -0.02), (1.022, -2.0, -0.02), (1.022, -1.0, -0.02), (-1.022, -1.0, -0.02), (-1.022, -2.0, -0.02), (1.022, -4.0, -0.02), (-1.022, -4.0, -0.02), (1.022, -3.0, -0.02), (-1.022, -3.0, -0.02), (1.022, -5.0, -0.02), (-1.022, -5.0, -0.02), (1.022, -4.0, -0.02), (-1.022, -4.0, -0.02), (-3.0, 1.022, -0.02), (-3.0, -1.022, -0.02), (3.0, 1.022, -0.02), (3.0, -1.022, -0.02), (2.0, 1.022, -0.02), (1.0, 1.022, -0.02), (-1.0, 1.022, -0.02), (-2.0, 1.022, -0.02), (-2.0, -1.022, -0.02), (-1.0, -1.022, -0.02), (1.0, -1.022, -0.02), (2.0, -1.022, -0.02), (4.0, 1.022, -0.02), (4.0, -1.022, -0.02), (3.0, 1.022, -0.02), (3.0, -1.022, -0.02), (-4.0, 1.022, -0.02), (-4.0, -1.022, -0.02), (-3.0, 1.022, -0.02), (-3.0, -1.022, -0.02), (5.0, 1.022, -0.02), (5.0, -1.022, -0.02), (4.0, 1.022, -0.02), (4.0, -1.022, -0.02), (-5.0, 1.022, -0.02), (-5.0, -1.022, -0.02), (-4.0, 1.022, -0.02), (-4.0, -1.022, -0.02), (1.022, -2.0, -0.02), (1.022, -1.0, -0.02), (1.022, 0.0, -0.02), (1.022, 1.0, -0.02), (-1.022, 1.0, -0.02), (-1.022, 0.0, -0.02), (-1.022, -1.0, -0.02), (-1.022, -2.0, -0.02), (0.0, -3.0, -0.02), (0.0, 1.0, -0.02), (0.0, 0.0, -0.02), (0.0, -1.0, -0.02), (0.0, -2.0, -0.02), (-1.022, -4.0, -0.02), (1.022, -3.0, -0.02), (-1.022, -3.0, -0.02), (0.0, 1.0, 7.451e-09), (-1.0, 1.0, 7.451e-09), (0.0, 1.0, 0.16), (-1.0, 1.0, 0.16), (1.022, -5.0, -0.02), (-1.022, -5.0, -0.02), (1.022, -4.0, -0.02), (0.0, -5.0, -0.02), (0.0, -4.0, -0.02), (-5.96e-08, 1.0, 0.16), (1.0, 1.0, 0.16), (-5.96e-08, 1.0, 7.451e-09), (1.0, 1.0, 7.451e-09), (-3.0, 1.022, -0.02), (-3.0, -1.022, -0.02), (3.0, 1.022, -0.02), (2.0, 1.022, -0.02), (1.0, 1.022, -0.02), (-1.0, 1.022, -0.02), (-2.0, 1.022, -0.02), (-2.0, -1.022, -0.02), (-1.0, -1.022, -0.02), (1.0, -1.022, -0.02), (2.0, -1.022, -0.02), (3.0, 2.384e-07, -0.02), (-2.0, 0.0, -0.02), (-1.0, 0.0, -0.02), (1.0, 0.0, -0.02), (2.0, 0.0, -0.02), (4.0, 1.022, -0.02), (4.0, -1.022, -0.02), (3.0, -1.022, -0.02), (4.0, 0.0, -0.02), (-4.0, 0.0, -0.02), (-3.0, -2.384e-07, -0.02), (5.0, 1.022, -0.02), (5.0, -1.022, -0.02), (5.0, 0.0, -0.02), (-5.0, 1.022, -0.02), (-5.0, -1.022, -0.02), (-4.0, 1.022, -0.02), (-4.0, -1.022, -0.02), (-5.0, 0.0, -0.02), (1.0, 1.0, 7.451e-09), (-5.96e-08, 1.0, 7.451e-09), (1.0, 1.0, 0.16), (-5.96e-08, 1.0, 0.16), (0.0, 1.0, 7.451e-09), (-1.0, 1.0, 7.451e-09), (0.0, 1.0, 0.16), (-1.0, 1.0, 0.16), (-1.0, 1.022, 7.451e-09), (1.0, 1.022, 7.451e-09), (0.0, 1.022, 7.451e-09), (-1.0, 1.022, -0.02), (1.0, 1.022, -0.02), (0.0, 1.022, -0.02)], [], [(4, 0, 2, 10), (7, 6, 8, 9), (1, 7, 9, 3), (5, 4, 10, 11), (16, 22, 14, 12), (19, 21, 20, 18), (13, 15, 21, 19), (17, 23, 22, 16), (34, 24, 26, 38), (38, 26, 27, 37), (37, 27, 28, 36), (36, 28, 29, 35), (33, 38, 37, 32), (32, 37, 36, 31), (31, 36, 35, 30), (25, 34, 38, 33), (43, 39, 41, 44), (40, 43, 44, 42), (49, 45, 47, 52), (46, 50, 51, 48), (57, 60, 55, 53), (54, 56, 59, 58), (65, 61, 63, 66), (62, 65, 66, 64), (71, 67, 69, 74), (68, 72, 73, 70), (79, 82, 77, 75), (76, 78, 81, 80), (99, 95, 84, 88), (91, 85, 89, 103), (100, 96, 95, 99), (98, 97, 101, 102), (86, 98, 102, 90), (83, 94, 106, 87), (94, 93, 105, 106), (92, 91, 103, 104), (123, 112, 108, 119), (115, 127, 113, 109), (124, 123, 119, 120), (122, 126, 125, 121), (110, 114, 126, 122), (107, 111, 130, 118), (118, 130, 129, 117), (116, 128, 127, 115), (145, 138, 131, 144), (143, 133, 135, 148), (148, 135, 136, 147), (146, 137, 138, 145), (142, 148, 147, 141), (140, 146, 145, 139), (139, 145, 144, 132), (134, 143, 148, 142), (153, 149, 151, 154), (150, 153, 154, 152), (160, 157, 155, 159), (158, 160, 159, 156), (165, 161, 163, 168), (162, 166, 167, 164), (173, 176, 171, 169), (170, 172, 175, 174), (183, 182, 178, 180), (177, 181, 184, 179), (191, 188, 186, 190), (185, 187, 192, 189), (197, 193, 195, 198), (194, 197, 198, 196), (204, 201, 199, 203), (202, 204, 203, 200), (209, 205, 207, 212), (206, 210, 211, 208), (217, 220, 215, 213), (214, 216, 219, 218), (227, 226, 222, 224), (221, 225, 228, 223), (235, 232, 230, 234), (229, 231, 236, 233), (140, 139, 259, 260), (142, 141, 261, 262), (25, 33, 242, 238), (199, 201, 277, 275), (150, 152, 266, 264), (26, 24, 237, 239), (202, 200, 276, 278), (151, 149, 263, 265), (27, 26, 239, 240), (40, 42, 246, 244), (131, 138, 258, 251), (41, 39, 243, 245), (134, 142, 262, 254), (194, 196, 274, 272), (135, 133, 253, 255), (195, 193, 271, 273), (136, 135, 255, 256), (155, 157, 269, 267), (138, 137, 257, 258), (158, 156, 268, 270), (62, 64, 250, 248), (139, 132, 252, 259), (63, 61, 247, 249), (33, 32, 241, 242), (287, 291, 279, 293), (291, 290, 280, 279), (290, 289, 281, 280), (289, 288, 282, 281), (286, 285, 290, 291), (285, 284, 289, 290), (284, 283, 288, 289), (294, 286, 291, 287), (303, 287, 293, 301), (292, 294, 287, 303), (302, 303, 301, 299), (300, 292, 303, 302), (296, 295, 297, 298), (306, 307, 305, 304), (320, 329, 308, 314), (319, 323, 311, 310), (323, 322, 312, 311), (321, 320, 314, 313), (318, 317, 322, 323), (316, 315, 320, 321), (315, 309, 329, 320), (326, 318, 323, 319), (327, 319, 310, 324), (325, 326, 319, 327), (329, 328, 335, 308), (309, 336, 328, 329), (332, 327, 324, 330), (331, 325, 327, 332), (328, 337, 333, 335), (336, 334, 337, 328), (339, 341, 340, 338), (343, 345, 344, 342), (346, 348, 351, 349), (348, 347, 350, 351)])
me_cube_002.polygons.foreach_set('material_index', [2, 2, 2, 2, 2, 2, 2, 2, 1, 1, 1, 1, 1, 1, 1, 1, 1, 1, 2, 2, 2, 2, 1, 1, 2, 2, 2, 2, 2, 2, 2, 2, 2, 2, 2, 2, 2, 2, 2, 2, 2, 2, 2, 2, 1, 1, 1, 1, 1, 1, 1, 1, 1, 1, 1, 1, 2, 2, 2, 2, 2, 2, 2, 2, 1, 1, 1, 1, 2, 2, 2, 2, 2, 2, 2, 2, 3, 3, 3, 3, 3, 3, 3, 3, 3, 3, 3, 3, 3, 3, 3, 3, 3, 3, 3, 3, 3, 3, 3, 3, 1, 1, 1, 1, 1, 1, 1, 1, 1, 1, 1, 1, 2, 2, 1, 1, 1, 1, 1, 1, 1, 1, 1, 1, 1, 1, 1, 1, 1, 1, 2, 2, 3, 3])
_uv = me_cube_002.uv_layers.new(name='UVMap')
_uv.uv.foreach_set('vector', [0.03125, 0.6875, 0.2812, 0.6875, 0.2812, 0.5938, 0.03125, 0.5938, 0.2812, 0.6875, 0.03125, 0.6875, 0.03125, 0.5938, 0.2812, 0.5938, 0.2812, 0.6875, 0.03125, 0.6875, 0.03125, 0.5938, 0.2812, 0.5938, 0.03125, 0.6875, 0.2812, 0.6875, 0.2812, 0.5938, 0.03125, 0.5938, 0.03125, 0.6875, 0.03125, 0.5938, 0.2812, 0.5938, 0.2812, 0.6875, 0.2812, 0.6875, 0.2812, 0.5938, 0.03125, 0.5938, 0.03125, 0.6875, 0.2812, 0.6875, 0.2812, 0.5938, 0.03125, 0.5938, 0.03125, 0.6875, 0.03125, 0.6875, 0.03125, 0.5938, 0.2812, 0.5938, 0.2812, 0.6875, 0.2812, 0.9688, 0.03125, 0.9688, 0.03125, 0.7188, 0.2812, 0.7188, 0.2812, 0.9688, 0.03125, 0.9688, 0.03125, 0.7188, 0.2812, 0.7188, 0.2812, 0.9688, 0.03125, 0.9688, 0.03125, 0.7188, 0.2812, 0.7188, 0.2812, 0.9688, 0.03125, 0.9688, 0.03125, 0.7188, 0.2812, 0.7188, 0.2812, 0.9688, 0.03125, 0.9688, 0.03125, 0.7188, 0.2812, 0.7188, 0.2812, 0.9688, 0.03125, 0.9688, 0.03125, 0.7188, 0.2812, 0.7188, 0.2812, 0.9688, 0.03125, 0.9688, 0.03125, 0.7188, 0.2812, 0.7188, 0.2812, 0.9688, 0.03125, 0.9688, 0.03125, 0.7188, 0.2812, 0.7188, 0.2812, 0.9688, 0.03125, 0.9688, 0.03125, 0.7188, 0.2812, 0.7188, 0.2812, 0.9688, 0.03125, 0.9688, 0.03125, 0.7188, 0.2812, 0.7188, 0.03125, 0.6875, 0.2812, 0.6875, 0.2812, 0.5938, 0.03125, 0.5938, 0.2812, 0.6875, 0.03125, 0.6875, 0.03125, 0.5938, 0.2812, 0.5938, 0.03125, 0.6875, 0.03125, 0.5938, 0.2812, 0.5938, 0.2812, 0.6875, 0.2812, 0.6875, 0.2812, 0.5938, 0.03125, 0.5938, 0.03125, 0.6875, 0.2812, 0.9688, 0.03125, 0.9688, 0.03125, 0.7188, 0.2812, 0.7188, 0.2812, 0.9688, 0.03125, 0.9688, 0.03125, 0.7188, 0.2812, 0.7188, 0.03125, 0.6875, 0.2812, 0.6875, 0.2812, 0.5938, 0.03125, 0.5938, 0.2812, 0.6875, 0.03125, 0.6875, 0.03125, 0.5938, 0.2812, 0.5938, 0.03125, 0.6875, 0.03125, 0.5938, 0.2812, 0.5938, 0.2812, 0.6875, 0.2812, 0.6875, 0.2812, 0.5938, 0.03125, 0.5938, 0.03125, 0.6875, 0.2812, 0.5938, 0.2812, 0.6875, 0.03125, 0.6875, 0.03125, 0.5938, 0.03125, 0.6875, 0.2812, 0.6875, 0.2812, 0.5938, 0.03125, 0.5938, 0.2812, 0.5938, 0.2812, 0.6875, 0.03125, 0.6875, 0.03125, 0.5938, 0.2812, 0.6875, 0.03125, 0.6875, 0.03125, 0.5938, 0.2812, 0.5938, 0.2812, 0.6875, 0.03125, 0.6875, 0.03125, 0.5938, 0.2812, 0.5938, 0.03125, 0.6875, 0.2812, 0.6875, 0.2812, 0.5938, 0.03125, 0.5938, 0.03125, 0.6875, 0.2812, 0.6875, 0.2812, 0.5938, 0.03125, 0.5938, 0.03125, 0.6875, 0.2812, 0.6875, 0.2812, 0.5938, 0.03125, 0.5938, 0.2812, 0.5938, 0.03125, 0.5938, 0.03125, 0.6875, 0.2812, 0.6875, 0.03125, 0.6875, 0.03125, 0.5938, 0.2812, 0.5938, 0.2812, 0.6875, 0.2812, 0.5938, 0.03125, 0.5938, 0.03125, 0.6875, 0.2812, 0.6875, 0.2812, 0.6875, 0.2812, 0.5938, 0.03125, 0.5938, 0.03125, 0.6875, 0.2812, 0.6875, 0.2812, 0.5938, 0.03125, 0.5938, 0.03125, 0.6875, 0.03125, 0.6875, 0.03125, 0.5938, 0.2812, 0.5938, 0.2812, 0.6875, 0.03125, 0.6875, 0.03125, 0.5938, 0.2812, 0.5938, 0.2812, 0.6875, 0.03125, 0.6875, 0.03125, 0.5938, 0.2812, 0.5938, 0.2812, 0.6875, 0.2812, 0.9688, 0.03125, 0.9688, 0.03125, 0.7188, 0.2812, 0.7188, 0.2812, 0.9688, 0.03125, 0.9688, 0.03125, 0.7188, 0.2812, 0.7188, 0.2812, 0.9688, 0.03125, 0.9688, 0.03125, 0.7188, 0.2812, 0.7188, 0.2812, 0.9688, 0.03125, 0.9688, 0.03125, 0.7188, 0.2812, 0.7188, 0.2812, 0.9688, 0.03125, 0.9688, 0.03125, 0.7188, 0.2812, 0.7188, 0.2812, 0.9688, 0.03125, 0.9688, 0.03125, 0.7188, 0.2812, 0.7188, 0.2812, 0.9688, 0.03125, 0.9688, 0.03125, 0.7188, 0.2812, 0.7188, 0.2812, 0.9688, 0.03125, 0.9688, 0.03125, 0.7188, 0.2812, 0.7188, 0.2812, 0.9688, 0.03125, 0.9688, 0.03125, 0.7188, 0.2812, 0.7188, 0.2812, 0.9688, 0.03125, 0.9688, 0.03125, 0.7188, 0.2812, 0.7188, 0.2812, 0.9688, 0.03125, 0.9688, 0.03125, 0.7188, 0.2812, 0.7188, 0.2812, 0.9688, 0.03125, 0.9688, 0.03125, 0.7188, 0.2812, 0.7188, 0.03125, 0.6875, 0.2812, 0.6875, 0.2812, 0.5938, 0.03125, 0.5938, 0.2812, 0.6875, 0.03125, 0.6875, 0.03125, 0.5938, 0.2812, 0.5938, 0.03125, 0.6875, 0.03125, 0.5938, 0.2812, 0.5938, 0.2812, 0.6875, 0.2812, 0.6875, 0.2812, 0.5938, 0.03125, 0.5938, 0.03125, 0.6875, 0.2812, 0.5938, 0.2812, 0.6875, 0.03125, 0.6875, 0.03125, 0.5938, 0.03125, 0.6875, 0.2812, 0.6875, 0.2812, 0.5938, 0.03125, 0.5938, 0.2812, 0.5938, 0.03125, 0.5938, 0.03125, 0.6875, 0.2812, 0.6875, 0.03125, 0.6875, 0.03125, 0.5938, 0.2812, 0.5938, 0.2812, 0.6875, 0.2812, 0.9688, 0.03125, 0.9688, 0.03125, 0.7188, 0.2812, 0.7188, 0.2812, 0.9688, 0.03125, 0.9688, 0.03125, 0.7188, 0.2812, 0.7188, 0.2812, 0.9688, 0.03125, 0.9688, 0.03125, 0.7188, 0.2812, 0.7188, 0.2812, 0.9688, 0.03125, 0.9688, 0.03125, 0.7188, 0.2812, 0.7188, 0.03125, 0.6875, 0.2812, 0.6875, 0.2812, 0.5938, 0.03125, 0.5938, 0.2812, 0.6875, 0.03125, 0.6875, 0.03125, 0.5938, 0.2812, 0.5938, 0.03125, 0.6875, 0.03125, 0.5938, 0.2812, 0.5938, 0.2812, 0.6875, 0.2812, 0.6875, 0.2812, 0.5938, 0.03125, 0.5938, 0.03125, 0.6875, 0.2812, 0.5938, 0.2812, 0.6875, 0.03125, 0.6875, 0.03125, 0.5938, 0.03125, 0.6875, 0.2812, 0.6875, 0.2812, 0.5938, 0.03125, 0.5938, 0.2812, 0.5938, 0.03125, 0.5938, 0.03125, 0.6875, 0.2812, 0.6875, 0.03125, 0.6875, 0.03125, 0.5938, 0.2812, 0.5938, 0.2812, 0.6875, 0.2812, 0.9688, 0.2812, 0.7188, 0.2812, 0.7188, 0.2812, 0.9688, 0.2812, 0.9688, 0.2812, 0.7188, 0.2812, 0.7188, 0.2812, 0.9688, 0.2812, 0.9688, 0.2812, 0.7188, 0.2812, 0.7188, 0.2812, 0.9688, 0.03125, 0.7188, 0.03125, 0.9688, 0.03125, 0.9688, 0.03125, 0.7188, 0.2812, 0.9688, 0.2812, 0.7188, 0.2812, 0.7188, 0.2812, 0.9688, 0.03125, 0.7188, 0.03125, 0.9688, 0.03125, 0.9688, 0.03125, 0.7188, 0.2812, 0.9688, 0.2812, 0.7188, 0.2812, 0.7188, 0.2812, 0.9688, 0.03125, 0.7188, 0.03125, 0.9688, 0.03125, 0.9688, 0.03125, 0.7188, 0.03125, 0.7188, 0.03125, 0.9688, 0.03125, 0.9688, 0.03125, 0.7188, 0.2812, 0.9688, 0.2812, 0.7188, 0.2812, 0.7188, 0.2812, 0.9688, 0.03125, 0.7188, 0.03125, 0.9688, 0.03125, 0.9688, 0.03125, 0.7188, 0.03125, 0.7188, 0.03125, 0.9688, 0.03125, 0.9688, 0.03125, 0.7188, 0.2812, 0.9688, 0.2812, 0.7188, 0.2812, 0.7188, 0.2812, 0.9688, 0.2812, 0.9688, 0.2812, 0.7188, 0.2812, 0.7188, 0.2812, 0.9688, 0.03125, 0.7188, 0.03125, 0.9688, 0.03125, 0.9688, 0.03125, 0.7188, 0.03125, 0.7188, 0.03125, 0.9688, 0.03125, 0.9688, 0.03125, 0.7188, 0.03125, 0.7188, 0.03125, 0.9688, 0.03125, 0.9688, 0.03125, 0.7188, 0.03125, 0.7188, 0.03125, 0.9688, 0.03125, 0.9688, 0.03125, 0.7188, 0.03125, 0.7188, 0.03125, 0.9688, 0.03125, 0.9688, 0.03125, 0.7188, 0.2812, 0.9688, 0.2812, 0.7188, 0.2812, 0.7188, 0.2812, 0.9688, 0.2812, 0.9688, 0.2812, 0.7188, 0.2812, 0.7188, 0.2812, 0.9688, 0.2812, 0.9688, 0.2812, 0.7188, 0.2812, 0.7188, 0.2812, 0.9688, 0.03125, 0.7188, 0.03125, 0.9688, 0.03125, 0.9688, 0.03125, 0.7188, 0.2812, 0.9688, 0.2812, 0.7188, 0.2812, 0.7188, 0.2812, 0.9688, 0.2812, 0.9688, 0.2812, 0.7188, 0.03125, 0.7188, 0.03125, 0.9688, 0.2812, 0.9688, 0.2812, 0.7188, 0.03125, 0.7188, 0.03125, 0.9688, 0.2812, 0.9688, 0.2812, 0.7188, 0.03125, 0.7188, 0.03125, 0.9688, 0.2812, 0.9688, 0.2812, 0.7188, 0.03125, 0.7188, 0.03125, 0.9688, 0.2812, 0.9688, 0.2812, 0.7188, 0.03125, 0.7188, 0.03125, 0.9688, 0.2812, 0.9688, 0.2812, 0.7188, 0.03125, 0.7188, 0.03125, 0.9688, 0.2812, 0.9688, 0.2812, 0.7188, 0.03125, 0.7188, 0.03125, 0.9688, 0.2812, 0.9688, 0.2812, 0.7188, 0.03125, 0.7188, 0.03125, 0.9688, 0.2812, 0.9688, 0.2812, 0.7188, 0.03125, 0.7188, 0.03125, 0.9688, 0.2812, 0.9688, 0.2812, 0.7188, 0.03125, 0.7188, 0.03125, 0.9688, 0.2812, 0.9688, 0.2812, 0.7188, 0.03125, 0.7188, 0.03125, 0.9688, 0.2812, 0.9688, 0.2812, 0.7188, 0.03125, 0.7188, 0.03125, 0.9688, 0.03125, 0.6875, 0.2812, 0.6875, 0.2812, 0.5938, 0.03125, 0.5938, 0.03125, 0.6875, 0.2812, 0.6875, 0.2812, 0.5938, 0.03125, 0.5938, 0.2812, 0.9688, 0.2812, 0.7188, 0.03125, 0.7188, 0.03125, 0.9688, 0.2812, 0.9688, 0.2812, 0.7188, 0.03125, 0.7188, 0.03125, 0.9688, 0.2812, 0.9688, 0.2812, 0.7188, 0.03125, 0.7188, 0.03125, 0.9688, 0.2812, 0.9688, 0.2812, 0.7188, 0.03125, 0.7188, 0.03125, 0.9688, 0.2812, 0.9688, 0.2812, 0.7188, 0.03125, 0.7188, 0.03125, 0.9688, 0.2812, 0.9688, 0.2812, 0.7188, 0.03125, 0.7188, 0.03125, 0.9688, 0.2812, 0.9688, 0.2812, 0.7188, 0.03125, 0.7188, 0.03125, 0.9688, 0.2812, 0.9688, 0.2812, 0.7188, 0.03125, 0.7188, 0.03125, 0.9688, 0.2812, 0.9688, 0.2812, 0.7188, 0.03125, 0.7188, 0.03125, 0.9688, 0.2812, 0.9688, 0.2812, 0.7188, 0.03125, 0.7188, 0.03125, 0.9688, 0.2812, 0.9688, 0.2812, 0.7188, 0.03125, 0.7188, 0.03125, 0.9688, 0.2812, 0.9688, 0.2812, 0.7188, 0.03125, 0.7188, 0.03125, 0.9688, 0.2812, 0.9688, 0.2812, 0.7188, 0.03125, 0.7188, 0.03125, 0.9688, 0.2812, 0.9688, 0.2812, 0.7188, 0.03125, 0.7188, 0.03125, 0.9688, 0.2812, 0.9688, 0.2812, 0.7188, 0.03125, 0.7188, 0.03125, 0.9688, 0.2812, 0.9688, 0.2812, 0.7188, 0.03125, 0.7188, 0.03125, 0.9688, 0.03125, 0.6875, 0.03125, 0.5938, 0.2812, 0.5938, 0.2812, 0.6875, 0.03125, 0.6875, 0.03125, 0.5938, 0.2812, 0.5938, 0.2812, 0.6875, 0.03125, 0.7188, 0.03125, 0.9688, 0.03125, 0.9688, 0.03125, 0.7188, 0.03125, 0.7188, 0.03125, 0.9688, 0.03125, 0.9688, 0.03125, 0.7188])
me_cube_002.materials.append(mat_walls)
me_cube_002.materials.append(mat_floor)
me_cube_002.materials.append(mat_sides)
me_cube_002.materials.append(mat_metal)
me_cube_002.use_remesh_preserve_volume = False
me_cube_002.use_remesh_preserve_attributes = False
me_cube_002.use_mirror_vertex_groups = False
me_cube_002.update()
me_cube = bpy.data.meshes.new('Cube')
me_cube.from_pydata([(9.06e-06, -2.384e-07, 5.243), (9.06e-06, -5.0, 5.243), (-5.0, -4.243, 1.0), (5.0, -9.537e-07, -3.243), (5.0, -4.243, 1.0), (-5.0, -3.92, 2.624), (5.0, -1.624, -2.92), (5.0, -3.92, 2.624), (-5.0, -1.624, -2.92), (5.0, -3.92, -0.6236), (-3.92, -5.0, -0.6236), (-3.92, -5.0, 2.624), (3.92, -5.0, 2.624), (-4.243, -5.0, 1.0), (4.243, -5.0, 1.0), (-9.537e-07, -5.0, -3.243), (9.117e-06, -2.408e-07, 5.51), (-9.537e-07, -9.537e-07, -3.243), (4.243, -4.243, 1.0), (-4.243, -4.243, 1.0), (3.92, -3.92, 2.624), (-3.92, -3.92, 2.624), (1.624, -1.624, -2.92), (3.92, -3.92, -0.6236), (-3.188, -5.003, 4.19), (3.188, -5.003, 4.19), (9.352e-06, -5.0, 5.51), (1.726, -5.001, 5.167), (-5.003, -3.188, -2.19), (5.003, -3.188, -2.19), (-5.003, -3.188, 4.19), (5.003, -3.188, 4.19), (-5.0, -9.822e-07, -3.51), (-5.016, -4.512, 1.0), (5.0, -9.847e-07, -3.51), (5.016, -4.512, 1.0), (5.0, -4.898e-07, 5.51), (-5.011, -4.167, 2.729), (5.001, -1.726, -3.167), (5.011, -4.167, 2.729), (5.001, -1.726, 5.167), (-5.001, -1.726, -3.167), (-5.011, -4.167, -0.7288), (5.011, -4.167, -0.7288), (-5.001, -1.726, 5.167), (-1.726, -5.001, 5.167), (-3.188, -5.003, -2.19), (3.188, -5.003, -2.19), (-4.167, -5.011, -0.7288), (4.167, -5.011, -0.7288), (-1.726, -5.001, -3.167), (1.726, -5.001, -3.167), (-4.167, -5.011, 2.729), (4.167, -5.011, 2.729), (-4.512, -5.016, 1.0), (4.512, -5.016, 1.0), (-9.673e-07, -5.0, -3.51), (-5.0, -9.841e-07, 5.51), (-9.728e-07, -9.586e-07, -3.51), (4.432, -4.432, 1.0), (-4.432, -4.432, 1.0), (4.08, -4.08, 2.766), (-4.08, -4.08, 2.766), (1.665, -1.665, -3.181), (-1.665, -1.665, -3.181), (4.08, -4.08, -0.766), (-4.08, -4.08, -0.766), (3.1, -3.1, -2.227), (-3.1, -3.1, -2.227), (-1.665, -1.665, 5.181), (1.665, -1.665, 5.181), (3.1, -3.1, 4.227), (-3.1, -3.1, 4.227), (-1.624, -1.624, 4.92), (-5.0, -1.624, 4.92), (-1.624, -5.0, 4.92), (-2.913, -2.913, 4.058), (-3.058, -3.058, 3.913), (-5.0, -2.913, 4.058), (-5.0, -3.058, 3.913), (-3.058, -5.0, 3.913), (-2.913, -5.0, 4.058), (-2.991, -2.991, 4.057), (-3.041, -3.041, 4.003), (-5.004, -3.041, 4.003), (-5.001, -2.991, 4.057), (-2.991, -5.001, 4.057), (-3.041, -5.004, 4.003), (1.624, -1.624, 4.92), (1.624, -5.0, 4.92), (5.0, -1.624, 4.92), (2.913, -2.913, 4.058), (3.058, -3.058, 3.913), (2.913, -5.0, 4.058), (3.058, -5.0, 3.913), (5.0, -3.058, 3.913), (5.0, -2.913, 4.058), (2.991, -2.991, 4.057), (3.041, -3.041, 4.003), (3.041, -5.004, 4.003), (2.991, -5.001, 4.057), (5.001, -2.991, 4.057), (5.004, -3.041, 4.003), (-2.913, -5.0, -2.058), (-3.058, -5.0, -1.913), (-5.0, -3.058, -1.913), (-5.0, -2.913, -2.058), (-3.058, -3.058, -1.913), (-2.913, -2.913, -2.058), (-1.624, -5.0, -2.92), (-5.0, -3.92, -0.6236), (-3.92, -3.92, -0.6236), (-1.624, -1.624, -2.92), (-2.991, -2.991, -2.029), (-3.041, -3.041, -1.978), (-5.003, -3.044, -1.978), (-5.007, -2.989, -2.029), (-2.989, -5.007, -2.029), (-3.044, -5.003, -1.978), (5.0, -2.913, -2.058), (5.0, -3.058, -1.913), (3.058, -5.0, -1.913), (2.913, -5.0, -2.058), (3.058, -3.058, -1.913), (2.913, -2.913, -2.058), (3.92, -5.0, -0.6236), (1.624, -5.0, -2.92), (2.991, -2.991, -2.029), (3.041, -3.041, -1.978), (3.044, -5.003, -1.978), (2.989, -5.007, -2.029), (5.007, -2.989, -2.029), (5.003, -3.044, -1.978), (-4.993, 2.989, -2.029), (-4.997, 3.044, -1.978), (4.997, 3.044, -1.978), (4.993, 2.989, -2.029), (5.0, 4.243, 1.0), (-5.0, -1.907e-06, -3.243), (-5.0, 4.243, 1.0), (5.0, 9.537e-07, 5.243), (-5.0, -2.861e-06, 5.243), (5.0, 3.92, 2.624), (-5.0, 1.624, -2.92), (-5.0, 3.92, 2.624), (-5.0, 1.624, 4.92), (5.0, 1.624, -2.92), (5.0, 3.92, -0.6236), (-5.0, 3.92, -0.6236), (5.0, 1.624, 4.92), (5.0, 3.175, -2.175), (-5.0, 3.175, -2.175), (5.0, 3.175, 4.175), (-5.0, 3.175, 4.175), (5.0, 2.861e-06, -3.49), (5.0, 4.49, 1.0), (-5.0, -1.907e-06, -3.49), (-5.0, 4.49, 1.0), (5.0, 9.537e-07, 5.49), (-5.0, -2.861e-06, 5.49), (5.0, 4.149, 2.718), (-5.0, 1.718, -3.149), (-5.0, 4.149, 2.718), (-5.0, 1.718, 5.149), (5.0, 1.718, -3.149), (5.0, 4.149, -0.7184), (-5.0, 4.149, -0.7184), (5.0, 1.718, 5.149), (5.0, 3.058, -1.913), (5.0, 2.913, -2.058), (-5.0, 2.913, -2.058), (-5.0, 3.058, -1.913), (5.0, 2.913, 4.058), (5.0, 3.058, 3.913), (-5.0, 3.058, 3.913), (-5.0, 2.913, 4.058), (4.996, 3.041, 4.003), (4.999, 2.991, 4.057), (-4.999, 2.991, 4.057), (-4.996, 3.041, 4.003)], [], [(107, 111, 10, 104), (114, 113, 116, 115), (113, 114, 118, 117), (107, 114, 115, 105), (104, 118, 114, 107), (108, 113, 117, 103), (20, 18, 14, 12), (111, 19, 13, 10), (19, 21, 11, 13), (17, 112, 109, 15), (22, 17, 15, 126), (2, 19, 111, 110), (8, 112, 17, 138), (141, 0, 73, 74), (5, 21, 19, 2), (23, 18, 4, 9), (18, 20, 7, 4), (0, 88, 89, 1), (73, 0, 1, 75), (88, 0, 140, 90), (17, 22, 6, 3), (18, 23, 125, 14), (67, 29, 43, 65), (61, 53, 55, 59), (66, 48, 54, 60), (60, 54, 52, 62), (71, 25, 53, 61), (58, 56, 50, 64), (62, 52, 24, 72), (63, 51, 56, 58), (70, 27, 25, 71), (33, 42, 66, 60), (28, 41, 64, 68), (41, 32, 58, 64), (57, 44, 69, 16), (44, 30, 72, 69), (30, 37, 62, 72), (37, 33, 60, 62), (42, 28, 68, 66), (65, 43, 35, 59), (65, 49, 47, 67), (71, 31, 40, 70), (59, 35, 39, 61), (72, 24, 45, 69), (16, 26, 27, 70), (63, 38, 29, 67), (68, 46, 48, 66), (67, 47, 51, 63), (69, 45, 26, 16), (70, 40, 36, 16), (64, 50, 46, 68), (58, 34, 38, 63), (61, 39, 31, 71), (59, 55, 49, 65), (73, 75, 81, 76), (76, 78, 74, 73), (21, 5, 79, 77), (78, 76, 82, 85), (77, 80, 11, 21), (83, 84, 85, 82), (82, 86, 87, 83), (77, 79, 84, 83), (80, 77, 83, 87), (76, 81, 86, 82), (88, 90, 96, 91), (91, 93, 89, 88), (20, 12, 94, 92), (93, 91, 97, 100), (92, 95, 7, 20), (98, 99, 100, 97), (97, 101, 102, 98), (92, 94, 99, 98), (95, 92, 98, 102), (91, 96, 101, 97), (106, 116, 113, 108), (111, 107, 105, 110), (108, 112, 8, 106), (112, 108, 103, 109), (123, 23, 9, 120), (128, 127, 130, 129), (127, 128, 132, 131), (123, 128, 129, 121), (120, 132, 128, 123), (124, 127, 131, 119), (122, 130, 127, 124), (23, 123, 121, 125), (124, 22, 126, 122), (22, 124, 119, 6), (135, 134, 133, 136), (137, 139, 148, 147), (146, 143, 138, 3), (140, 141, 145, 149), (173, 174, 144, 142), (149, 145, 175, 172), (142, 144, 139, 137), (169, 170, 143, 146), (155, 165, 166, 157), (150, 164, 161, 151), (164, 154, 156, 161), (158, 167, 163, 159), (167, 152, 153, 163), (152, 160, 162, 153), (160, 155, 157, 162), (165, 150, 151, 166), (147, 148, 171, 168), (177, 178, 179, 176), (168, 171, 134, 135), (172, 175, 178, 177), (170, 169, 136, 133), (174, 173, 176, 179)])
me_cube.polygons.foreach_set('use_smooth', [True] * 110)
me_cube.polygons.foreach_set('material_index', [0, 2, 2, 1, 1, 1, 0, 0, 0, 0, 0, 0, 0, 0, 0, 0, 0, 0, 0, 0, 0, 0, 0, 0, 0, 0, 0, 0, 0, 0, 0, 0, 0, 0, 0, 0, 0, 0, 0, 0, 0, 0, 0, 0, 0, 0, 0, 0, 0, 0, 0, 0, 0, 0, 0, 0, 0, 1, 0, 2, 2, 1, 1, 1, 0, 0, 0, 1, 0, 2, 2, 1, 1, 1, 1, 0, 0, 0, 0, 2, 2, 1, 1, 1, 1, 0, 0, 0, 4, 3, 3, 3, 3, 3, 3, 3, 3, 3, 3, 3, 3, 3, 3, 3, 3, 4, 5, 5, 5, 5])
_uv = me_cube.uv_layers.new(name='UVMap')
_uv.uv.foreach_set('vector', [0.7185, 0.1557, 0.7557, 0.1429, 0.7557, 0.1269, 0.7185, 0.1269, 0.9724, 0.9505, 0.9816, 0.9557, 0.9816, 0.7488, 0.9724, 0.7485, 0.9816, 0.9557, 0.9909, 0.9505, 0.9909, 0.7485, 0.9816, 0.7488, 0.02672, 0.5326, 0.0404, 0.5352, 0.0404, 0.2427, 0.02673, 0.2433, 0.09957, 0.2433, 0.08589, 0.2427, 0.08589, 0.5352, 0.09957, 0.5326, 0.06317, 0.5543, 0.07482, 0.5426, 0.07482, 0.2432, 0.06317, 0.2433, 0.7557, 0.2597, 0.7954, 0.2645, 0.7954, 0.2758, 0.7557, 0.2758, 0.8352, 0.1429, 0.7954, 0.1381, 0.7954, 0.1269, 0.8352, 0.1269, 0.7954, 0.1381, 0.7557, 0.1429, 0.7557, 0.1269, 0.7954, 0.1269, 0.9544, 0.201, 0.9147, 0.1769, 0.9147, 0.1269, 0.9544, 0.1269, 0.9147, 0.2257, 0.9544, 0.2016, 0.9544, 0.2758, 0.9147, 0.2758, 0.475, 0.127, 0.475, 0.1382, 0.435, 0.143, 0.435, 0.127, 0.3549, 0.127, 0.3549, 0.1772, 0.3148, 0.2013, 0.3148, 0.127, 0.6352, 0.127, 0.6352, 0.2013, 0.5952, 0.1772, 0.5952, 0.127, 0.5151, 0.127, 0.5151, 0.143, 0.475, 0.1382, 0.475, 0.127, 0.435, 0.2596, 0.475, 0.2644, 0.475, 0.2757, 0.435, 0.2757, 0.475, 0.2644, 0.5151, 0.2596, 0.5151, 0.2757, 0.475, 0.2757, 0.6365, 0.2016, 0.6762, 0.2257, 0.6762, 0.2758, 0.6365, 0.2758, 0.6762, 0.1769, 0.6365, 0.201, 0.6365, 0.1269, 0.6762, 0.1269, 0.5952, 0.1772, 0.6352, 0.2013, 0.6352, 0.127, 0.5952, 0.127, 0.3148, 0.2013, 0.3549, 0.2255, 0.3549, 0.2757, 0.3148, 0.2757, 0.7954, 0.2645, 0.8352, 0.2597, 0.8352, 0.2758, 0.7954, 0.2758, 0.3949, 0.2459, 0.3949, 0.2757, 0.435, 0.2757, 0.435, 0.2596, 0.5151, 0.2596, 0.5151, 0.2596, 0.475, 0.2644, 0.475, 0.2644, 0.435, 0.143, 0.435, 0.143, 0.475, 0.1382, 0.475, 0.1382, 0.475, 0.1382, 0.475, 0.1382, 0.5151, 0.143, 0.5151, 0.143, 0.5551, 0.2459, 0.5551, 0.2459, 0.5151, 0.2596, 0.5151, 0.2596, 0.3148, 0.2013, 0.3148, 0.2013, 0.3549, 0.1772, 0.3549, 0.1772, 0.5151, 0.143, 0.5151, 0.143, 0.5551, 0.1567, 0.5551, 0.1567, 0.3549, 0.2255, 0.3549, 0.2255, 0.3148, 0.2013, 0.3148, 0.2013, 0.5952, 0.2255, 0.5952, 0.2255, 0.5551, 0.2459, 0.5551, 0.2459, 0.475, 0.127, 0.435, 0.127, 0.435, 0.143, 0.475, 0.1382, 0.3949, 0.127, 0.3549, 0.127, 0.3549, 0.1772, 0.3949, 0.1567, 0.3549, 0.127, 0.3148, 0.127, 0.3148, 0.2013, 0.3549, 0.1772, 0.6352, 0.127, 0.5952, 0.127, 0.5952, 0.1772, 0.6352, 0.2013, 0.5952, 0.127, 0.5551, 0.127, 0.5551, 0.1567, 0.5952, 0.1772, 0.5551, 0.127, 0.5151, 0.127, 0.5151, 0.143, 0.5551, 0.1567, 0.5151, 0.127, 0.475, 0.127, 0.475, 0.1382, 0.5151, 0.143, 0.435, 0.127, 0.3949, 0.127, 0.3949, 0.1567, 0.435, 0.143, 0.435, 0.2596, 0.435, 0.2757, 0.475, 0.2757, 0.475, 0.2644, 0.435, 0.2596, 0.435, 0.2596, 0.3949, 0.2459, 0.3949, 0.2459, 0.5551, 0.2459, 0.5551, 0.2757, 0.5952, 0.2757, 0.5952, 0.2255, 0.475, 0.2644, 0.475, 0.2757, 0.5151, 0.2757, 0.5151, 0.2596, 0.5551, 0.1567, 0.5551, 0.1567, 0.5952, 0.1772, 0.5952, 0.1772, 0.6352, 0.2013, 0.6352, 0.2013, 0.5952, 0.2255, 0.5952, 0.2255, 0.3549, 0.2255, 0.3549, 0.2757, 0.3949, 0.2757, 0.3949, 0.2459, 0.3949, 0.1567, 0.3949, 0.1567, 0.435, 0.143, 0.435, 0.143, 0.3949, 0.2459, 0.3949, 0.2459, 0.3549, 0.2255, 0.3549, 0.2255, 0.5952, 0.1772, 0.5952, 0.1772, 0.6352, 0.2013, 0.6352, 0.2013, 0.5952, 0.2255, 0.5952, 0.2757, 0.6352, 0.2757, 0.6352, 0.2013, 0.3549, 0.1772, 0.3549, 0.1772, 0.3949, 0.1567, 0.3949, 0.1567, 0.3148, 0.2013, 0.3148, 0.2757, 0.3549, 0.2757, 0.3549, 0.2255, 0.5151, 0.2596, 0.5151, 0.2757, 0.5551, 0.2757, 0.5551, 0.2459, 0.475, 0.2644, 0.475, 0.2644, 0.435, 0.2596, 0.435, 0.2596, 0.6762, 0.177, 0.6762, 0.1269, 0.7134, 0.1269, 0.7134, 0.1579, 0.5577, 0.158, 0.5577, 0.127, 0.5952, 0.127, 0.5952, 0.1772, 0.5151, 0.143, 0.5151, 0.127, 0.5526, 0.127, 0.5526, 0.1559, 0.06312, 0.2433, 0.06312, 0.5543, 0.05147, 0.5426, 0.05147, 0.2432, 0.7185, 0.1557, 0.7185, 0.1269, 0.7557, 0.1269, 0.7557, 0.1429, 0.9724, 0.9505, 0.9724, 0.7485, 0.9816, 0.7488, 0.9816, 0.9557, 0.9816, 0.9557, 0.9816, 0.7488, 0.9909, 0.7485, 0.9909, 0.9505, 0.02672, 0.5326, 0.02673, 0.2433, 0.0404, 0.2427, 0.0404, 0.5352, 0.09957, 0.2433, 0.09957, 0.5326, 0.08589, 0.5352, 0.08589, 0.2427, 0.06317, 0.5543, 0.06317, 0.2433, 0.07482, 0.2432, 0.07482, 0.5426, 0.6762, 0.177, 0.6762, 0.1269, 0.7134, 0.1269, 0.7134, 0.1579, 0.5577, 0.158, 0.5577, 0.127, 0.5952, 0.127, 0.5952, 0.1772, 0.5151, 0.143, 0.5151, 0.127, 0.5526, 0.127, 0.5526, 0.1559, 0.06312, 0.2433, 0.06312, 0.5543, 0.05147, 0.5426, 0.05147, 0.2432, 0.7185, 0.1557, 0.7185, 0.1269, 0.7557, 0.1269, 0.7557, 0.1429, 0.9724, 0.9505, 0.9724, 0.7485, 0.9816, 0.7488, 0.9816, 0.9557, 0.9816, 0.9557, 0.9816, 0.7488, 0.9909, 0.7485, 0.9909, 0.9505, 0.02672, 0.5326, 0.02673, 0.2433, 0.0404, 0.2427, 0.0404, 0.5352, 0.09957, 0.2433, 0.09957, 0.5326, 0.08589, 0.5352, 0.08589, 0.2427, 0.06317, 0.5543, 0.06317, 0.2433, 0.07482, 0.2432, 0.07482, 0.5426, 0.06312, 0.2433, 0.05147, 0.2432, 0.05147, 0.5426, 0.06312, 0.5543, 0.5151, 0.143, 0.5526, 0.1559, 0.5526, 0.127, 0.5151, 0.127, 0.5577, 0.158, 0.5952, 0.1772, 0.5952, 0.127, 0.5577, 0.127, 0.6762, 0.177, 0.7134, 0.1579, 0.7134, 0.1269, 0.6762, 0.1269, 0.7185, 0.1557, 0.7557, 0.1429, 0.7557, 0.1269, 0.7185, 0.1269, 0.9724, 0.9505, 0.9816, 0.9557, 0.9816, 0.7488, 0.9724, 0.7485, 0.9816, 0.9557, 0.9909, 0.9505, 0.9909, 0.7485, 0.9816, 0.7488, 0.02672, 0.5326, 0.0404, 0.5352, 0.0404, 0.2427, 0.02673, 0.2433, 0.09957, 0.2433, 0.08589, 0.2427, 0.08589, 0.5352, 0.09957, 0.5326, 0.06317, 0.5543, 0.07482, 0.5426, 0.07482, 0.2432, 0.06317, 0.2433, 0.06312, 0.2433, 0.05147, 0.2432, 0.05147, 0.5426, 0.06312, 0.5543, 0.5151, 0.143, 0.5526, 0.1559, 0.5526, 0.127, 0.5151, 0.127, 0.5577, 0.158, 0.5952, 0.1772, 0.5952, 0.127, 0.5577, 0.127, 0.6762, 0.177, 0.7134, 0.1579, 0.7134, 0.1269, 0.6762, 0.1269, 0.9868, 5.96e-08, 0.9868, 1.0, 0.9817, 1.0, 0.9817, 5.96e-08, 0.4745, 0.1266, 0.4745, 0.2756, 0.4345, 0.2756, 0.4345, 0.1266, 0.3544, 0.1266, 0.3544, 0.2756, 0.3143, 0.2756, 0.3143, 0.1266, 0.6347, 0.1266, 0.6347, 0.2756, 0.5947, 0.2756, 0.5947, 0.1266, 0.5521, 0.1266, 0.5521, 0.2756, 0.5146, 0.2756, 0.5146, 0.1266, 0.5947, 0.1266, 0.5947, 0.2756, 0.5572, 0.2756, 0.5572, 0.1266, 0.5146, 0.1266, 0.5146, 0.2756, 0.4745, 0.2756, 0.4745, 0.1266, 0.3919, 0.1266, 0.3919, 0.2756, 0.3544, 0.2756, 0.3544, 0.1266, 0.4745, 0.1287, 0.4345, 0.1287, 0.4345, 0.2777, 0.4745, 0.2777, 0.3944, 0.1287, 0.3544, 0.1287, 0.3544, 0.2777, 0.3944, 0.2777, 0.3544, 0.1287, 0.3143, 0.1287, 0.3143, 0.2777, 0.3544, 0.2777, 0.6347, 0.1287, 0.5947, 0.1287, 0.5947, 0.2777, 0.6347, 0.2777, 0.5947, 0.1287, 0.5546, 0.1287, 0.5546, 0.2777, 0.5947, 0.2777, 0.5546, 0.1287, 0.5146, 0.1287, 0.5146, 0.2777, 0.5546, 0.2777, 0.5146, 0.1287, 0.4745, 0.1287, 0.4745, 0.2777, 0.5146, 0.2777, 0.4345, 0.1287, 0.3944, 0.1287, 0.3944, 0.2777, 0.4345, 0.2777, 0.4345, 0.1266, 0.4345, 0.2756, 0.397, 0.2756, 0.397, 0.1266, 0.9868, -5.96e-08, 0.9868, 1.0, 0.9817, 1.0, 0.9817, -5.96e-08, 0.1793, 0.2048, 0.1793, 0.5211, 0.1738, 0.521, 0.1738, 0.2051, 0.1737, 0.1785, 0.1737, 0.521, 0.1677, 0.5211, 0.1677, 0.1785, 0.1554, 0.5211, 0.1554, 0.1696, 0.1616, 0.1698, 0.1616, 0.5205, 0.1427, 0.5211, 0.1427, 0.1499, 0.1492, 0.15, 0.1492, 0.5208])
me_cube.materials.append(mat_walls)
me_cube.materials.append(mat_dark)
me_cube.materials.append(mat_wall_lights)
me_cube.materials.append(mat_walls_001)
me_cube.materials.append(mat_walllights)
me_cube.materials.append(mat_dark_002)
me_cube.use_remesh_preserve_volume = False
me_cube.use_remesh_preserve_attributes = False
me_cube.use_mirror_vertex_groups = False
me_cube.update()

# ---- objects
ob_light_1_001 = bpy.data.objects.new('Light 1.001', me_cube_007)
ob_light_2_001 = bpy.data.objects.new('Light 2.001', me_cube_006)
ob_light_2 = bpy.data.objects.new('Light 2', me_cube_004)
ob_rails = bpy.data.objects.new('Rails ', me_cube_003)
ob_platform = bpy.data.objects.new('Platform', me_cube_002)
ob_tunnel = bpy.data.objects.new('Tunnel', me_cube)

# ---- transforms, parenting, visibility, modifiers, constraints
ob_light_1_001.location = (-2.5, 0.0, 3.263)
ob_light_1_001.rotation_euler = (0.0, -0.0, 1.571)
ob_light_1_001.lock_rotations_4d = False
ob_light_1_001.empty_display_type = 'ARROWS'
ob_light_1_001.lineart.crease_threshold = 0.0
ob_light_2_001.location = (2.5, 0.0, 3.263)
ob_light_2_001.rotation_euler = (0.0, -0.0, 1.571)
ob_light_2_001.lock_rotations_4d = False
ob_light_2_001.empty_display_type = 'ARROWS'
ob_light_2_001.lineart.crease_threshold = 0.0
ob_light_2.location = (0.0, -2.5, 3.263)
ob_light_2.lock_rotations_4d = False
ob_light_2.empty_display_type = 'ARROWS'
ob_light_2.lineart.crease_threshold = 0.0
ob_rails.location = (0.0, 0.0, 0.0)
ob_rails.lock_rotations_4d = False
ob_rails.empty_display_type = 'ARROWS'
ob_rails.lineart.crease_threshold = 0.0
ob_platform.location = (0.0, 0.0, 0.0)
ob_platform.lock_rotations_4d = False
ob_platform.empty_display_type = 'ARROWS'
ob_platform.lineart.crease_threshold = 0.0
_vg = ob_platform.vertex_groups.new(name='floor sides')
ob_tunnel.location = (0.0, 0.0, 0.0)
ob_tunnel.lock_rotations_4d = False
ob_tunnel.empty_display_type = 'ARROWS'
ob_tunnel.lineart.crease_threshold = 0.0

# ---- collection membership
col_collection_1.objects.link(ob_light_1_001)
col_collection_1.objects.link(ob_light_2_001)
col_collection_1.objects.link(ob_light_2)
col_collection_1.objects.link(ob_rails)
col_collection_1.objects.link(ob_platform)
col_collection_1.objects.link(ob_tunnel)

# ---- scene / render settings (as saved in the file)
scene.frame_start = 1; scene.frame_end = 250; scene.frame_set(1)
scene.render.engine = 'BLENDER_EEVEE_NEXT'
scene.render.resolution_percentage = 50
scene.render.dither_intensity = 0.0
scene.cycles.use_denoising = False
scene.cycles.samples = 128
scene.cycles.sampling_pattern = 'TABULATED_SOBOL'
scene.cycles.use_adaptive_sampling = False
scene.cycles.use_light_tree = False
scene.cycles.blur_glossy = 0.0
scene.cycles.sample_clamp_indirect = 0.0
scene.view_settings.view_transform = 'Standard'
bpy.context.view_layer.update()

# ---- added for rendering (the .blend has no active camera and no usable light): camera, sun
cam_auto = bpy.data.cameras.new('AutoCamera')
cam_auto.lens = 50.0
cam_auto.sensor_width = 36.0
cam_auto.clip_end = 1000.0
ob_auto_camera = bpy.data.objects.new('AutoCamera', cam_auto)
scene.collection.objects.link(ob_auto_camera)
ob_auto_camera.location = (15.2695, -18.5861, 13.2156)
ob_auto_camera.rotation_euler = (1.09748, -7.21219e-08, 0.694738)
scene.camera = ob_auto_camera
light_auto_sun = bpy.data.lights.new('AutoSun', 'SUN')
light_auto_sun.energy = 3.0
light_auto_sun.angle = 0.0523599
ob_auto_sun = bpy.data.objects.new('AutoSun', light_auto_sun)
scene.collection.objects.link(ob_auto_sun)
ob_auto_sun.rotation_euler = (0.872665, 0.174533, 0.523599)
bpy.context.view_layer.update()
